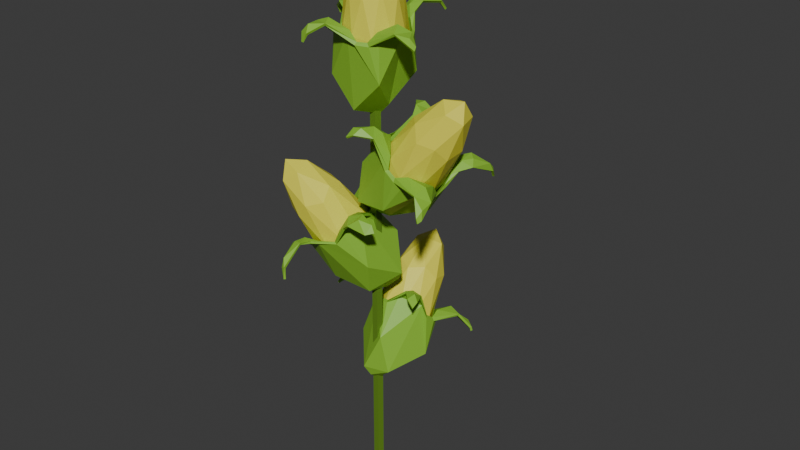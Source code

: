 # Source: corn.blend  (saved by Blender 4.0.36; exported with 4.5.12 LTS)
import bpy
from mathutils import Matrix  # noqa: F401  (used for matrix-valued properties, if any)

bpy.ops.wm.read_factory_settings(use_empty=True)
scene = bpy.context.scene
scene.name = 'Scene'

# ---- collections
col_collection = bpy.data.collections.new('Collection'); scene.collection.children.link(col_collection)

# ---- materials (node trees are filled in below, after node groups)
mat_corn_one = bpy.data.materials.new('Corn one')
mat_corn_one.use_transparent_shadow = False
mat_leaf = bpy.data.materials.new('Leaf')
mat_leaf.use_transparent_shadow = False
mat_leaf_001 = bpy.data.materials.new('Leaf.001')
mat_leaf_001.use_transparent_shadow = False

# ---- material node trees
mat_corn_one.use_nodes = True; mat_corn_one.node_tree.nodes.clear()
_N = mat_corn_one.node_tree.nodes; _L = mat_corn_one.node_tree.links
n0 = _N.new('ShaderNodeBsdfPrincipled'); n0.name = 'Principled BSDF'; n0.location = (10, 300)
n0.inputs[0].default_value = (0.8, 0.7408, 0.06404, 1.0)
n0.inputs[3].default_value = 1.45
n1 = _N.new('ShaderNodeOutputMaterial'); n1.name = 'Material Output'; n1.location = (300, 300)
_L.new(n0.outputs[0], n1.inputs[0])
n1.is_active_output = True
mat_leaf.use_nodes = True; mat_leaf.node_tree.nodes.clear()
_N = mat_leaf.node_tree.nodes; _L = mat_leaf.node_tree.links
n0 = _N.new('ShaderNodeBsdfPrincipled'); n0.name = 'Principled BSDF'; n0.location = (10, 300)
n0.inputs[0].default_value = (0.2499, 0.5225, 0.03623, 1.0)
n0.inputs[3].default_value = 1.45
n1 = _N.new('ShaderNodeOutputMaterial'); n1.name = 'Material Output'; n1.location = (300, 300)
_L.new(n0.outputs[0], n1.inputs[0])
n1.is_active_output = True
mat_leaf_001.use_nodes = True; mat_leaf_001.node_tree.nodes.clear()
_N = mat_leaf_001.node_tree.nodes; _L = mat_leaf_001.node_tree.links
n0 = _N.new('ShaderNodeBsdfPrincipled'); n0.name = 'Principled BSDF'; n0.location = (10, 300)
n0.inputs[0].default_value = (0.1155, 0.2357, 0.01875, 1.0)
n0.inputs[3].default_value = 1.45
n1 = _N.new('ShaderNodeOutputMaterial'); n1.name = 'Material Output'; n1.location = (300, 300)
_L.new(n0.outputs[0], n1.inputs[0])
n1.is_active_output = True

# ---- world
world_world = bpy.data.worlds.new('World'); scene.world = world_world
world_world.use_nodes = True; world_world.node_tree.nodes.clear()
_N = world_world.node_tree.nodes; _L = world_world.node_tree.links
n0 = _N.new('ShaderNodeOutputWorld'); n0.name = 'World Output'; n0.location = (300, 300)
n1 = _N.new('ShaderNodeBackground'); n1.name = 'Background'; n1.location = (10, 300)
n1.inputs[0].default_value = (0.05088, 0.05088, 0.05088, 1.0)
_L.new(n1.outputs[0], n0.inputs[0])
n0.is_active_output = True
world_world.color = (0.05088, 0.05088, 0.05088)
world_world.use_sun_shadow = False
world_world.sun_shadow_jitter_overblur = 0.0

# ---- meshes
me_circle_001 = bpy.data.meshes.new('Circle.001')
me_circle_001.from_pydata([(0.09554, -0.06941, 0.09811), (0.09554, 0.06941, 0.09811), (0.03649, -0.1123, 0.4484), (-0.09554, -0.06941, 0.4484), (-0.09554, 0.06941, 0.4484), (0.03649, 0.1123, 0.4484), (0.1181, 0.0, 0.4484), (0.0, 0.0, 0.6649), (0.02984, -0.1033, 0.08448), (-0.09087, -0.06602, 0.06737), (-0.08639, 0.06619, 0.08017), (0.05237, 0.1019, 0.06257), (0.1256, -0.0408, 0.2733), (0.1256, 0.0408, 0.2733), (-0.004871, -0.1285, 0.2904), (0.07761, -0.1068, 0.2733), (-0.1256, -0.0408, 0.2733), (-0.07761, -0.1068, 0.2733), (-0.07761, 0.1068, 0.2733), (-0.1211, 0.04097, 0.2861), (0.09527, 0.1019, 0.2685), (0.0, 0.132, 0.2733), (0.09087, -0.06602, 0.4791), (-0.03471, -0.1068, 0.4791), (-0.1123, 0.0, 0.4791), (-0.03471, 0.1068, 0.4791), (0.09087, 0.06602, 0.4791), (0.02145, -0.06602, 0.6064), (0.06941, 0.0, 0.6064), (-0.05616, -0.0408, 0.6064), (-0.05616, 0.0408, 0.6064), (0.02145, 0.06602, 0.6064)], [], [(1, 11, 20), (0, 12, 15), (1, 20, 13), (2, 22, 27), (3, 23, 29), (4, 24, 30), (5, 25, 31), (6, 26, 28), (28, 31, 7), (28, 26, 31), (26, 5, 31), (31, 30, 7), (31, 25, 30), (25, 4, 30), (30, 29, 7), (30, 24, 29), (24, 3, 29), (29, 27, 7), (29, 23, 27), (23, 2, 27), (27, 28, 7), (27, 22, 28), (22, 6, 28), (13, 26, 6), (13, 20, 26), (20, 5, 26), (21, 25, 5), (21, 18, 25), (18, 4, 25), (19, 24, 4), (19, 16, 24), (16, 3, 24), (17, 23, 3), (17, 14, 23), (14, 2, 23), (15, 22, 2), (15, 12, 22), (12, 6, 22), (20, 21, 5), (8, 15, 14), (18, 19, 4), (18, 10, 19), (16, 17, 3), (16, 9, 17), (14, 15, 2), (8, 0, 15), (12, 13, 6)])
_uv = me_circle_001.uv_layers.new(name='UVMap')
_uv.uv.foreach_set('vector', [0.4545, 0.1575, 0.5455, 0.1575, 0.5, 0.2362, 0.2727, 0.1575, 0.3182, 0.2362, 0.2273, 0.2362, 0.4545, 0.1575, 0.5, 0.2362, 0.4091, 0.2362, 0.1818, 0.3149, 0.2727, 0.3149, 0.2273, 0.3937, 0.0, 0.3149, 0.09091, 0.3149, 0.04546, 0.3937, 0.7273, 0.3149, 0.8182, 0.3149, 0.7727, 0.3937, 0.5455, 0.3149, 0.6364, 0.3149, 0.5909, 0.3937, 0.3636, 0.3149, 0.4545, 0.3149, 0.4091, 0.3937, 0.4091, 0.3937, 0.5, 0.3937, 0.4545, 0.4724, 0.4091, 0.3937, 0.4545, 0.3149, 0.5, 0.3937, 0.4545, 0.3149, 0.5455, 0.3149, 0.5, 0.3937, 0.5909, 0.3937, 0.6818, 0.3937, 0.6364, 0.4724, 0.5909, 0.3937, 0.6364, 0.3149, 0.6818, 0.3937, 0.6364, 0.3149, 0.7273, 0.3149, 0.6818, 0.3937, 0.7727, 0.3937, 0.8636, 0.3937, 0.8182, 0.4724, 0.7727, 0.3937, 0.8182, 0.3149, 0.8636, 0.3937, 0.8182, 0.3149, 0.9091, 0.3149, 0.8636, 0.3937, 0.04546, 0.3937, 0.1364, 0.3937, 0.09091, 0.4724, 0.04546, 0.3937, 0.09091, 0.3149, 0.1364, 0.3937, 0.09091, 0.3149, 0.1818, 0.3149, 0.1364, 0.3937, 0.2273, 0.3937, 0.3182, 0.3937, 0.2727, 0.4724, 0.2273, 0.3937, 0.2727, 0.3149, 0.3182, 0.3937, 0.2727, 0.3149, 0.3636, 0.3149, 0.3182, 0.3937, 0.4091, 0.2362, 0.4545, 0.3149, 0.3636, 0.3149, 0.4091, 0.2362, 0.5, 0.2362, 0.4545, 0.3149, 0.5, 0.2362, 0.5455, 0.3149, 0.4545, 0.3149, 0.5909, 0.2362, 0.6364, 0.3149, 0.5455, 0.3149, 0.5909, 0.2362, 0.6818, 0.2362, 0.6364, 0.3149, 0.6818, 0.2362, 0.7273, 0.3149, 0.6364, 0.3149, 0.7727, 0.2362, 0.8182, 0.3149, 0.7273, 0.3149, 0.7727, 0.2362, 0.8636, 0.2362, 0.8182, 0.3149, 0.8636, 0.2362, 0.9091, 0.3149, 0.8182, 0.3149, 0.04546, 0.2362, 0.09091, 0.3149, 0.0, 0.3149, 0.04546, 0.2362, 0.1364, 0.2362, 0.09091, 0.3149, 0.1364, 0.2362, 0.1818, 0.3149, 0.09091, 0.3149, 0.2273, 0.2362, 0.2727, 0.3149, 0.1818, 0.3149, 0.2273, 0.2362, 0.3182, 0.2362, 0.2727, 0.3149, 0.3182, 0.2362, 0.3636, 0.3149, 0.2727, 0.3149, 0.5, 0.2362, 0.5909, 0.2362, 0.5455, 0.3149, 0.1818, 0.1575, 0.2273, 0.2362, 0.1364, 0.2362, 0.6818, 0.2362, 0.7727, 0.2362, 0.7273, 0.3149, 0.6818, 0.2362, 0.7273, 0.1575, 0.7727, 0.2362, 0.8636, 0.2362, 0.9545, 0.2362, 0.9091, 0.3149, 0.8636, 0.2362, 0.9091, 0.1575, 0.9545, 0.2362, 0.1364, 0.2362, 0.2273, 0.2362, 0.1818, 0.3149, 0.1818, 0.1575, 0.2727, 0.1575, 0.2273, 0.2362, 0.3182, 0.2362, 0.4091, 0.2362, 0.3636, 0.3149])
me_circle_001.materials.append(mat_corn_one)
me_circle_001.materials.append(mat_leaf)
me_circle_001.update()
me_cylinder = bpy.data.meshes.new('Cylinder')
me_cylinder.from_pydata([(0.0, 0.05493, 0.2343), (0.0, 0.05493, -0.2343), (0.05224, 0.01697, 0.2343), (0.05224, 0.01697, -0.2343), (0.03229, -0.04444, 0.2343), (0.03229, -0.04444, -0.2343), (-0.03229, -0.04444, 0.2343), (-0.03229, -0.04444, -0.2343), (-0.05224, 0.01697, 0.2343), (-0.05224, 0.01697, -0.2343)], [], [(0, 2, 3, 1), (2, 4, 5, 3), (4, 6, 7, 5), (3, 5, 7, 9, 1), (6, 8, 9, 7), (8, 0, 1, 9), (0, 8, 6, 4, 2)])
_uv = me_cylinder.uv_layers.new(name='UVMap')
_uv.uv.foreach_set('vector', [1.0, 0.5, 0.8, 0.5, 0.8, 1.0, 1.0, 1.0, 0.8, 0.5, 0.6, 0.5, 0.6, 1.0, 0.8, 1.0, 0.6, 0.5, 0.4, 0.5, 0.4, 1.0, 0.6, 1.0, 0.4783, 0.3242, 0.3911, 0.05584, 0.1089, 0.05584, 0.02175, 0.3242, 0.25, 0.49, 0.4, 0.5, 0.2, 0.5, 0.2, 1.0, 0.4, 1.0, 0.2, 0.5, 2.98e-08, 0.5, 2.98e-08, 1.0, 0.2, 1.0, 0.75, 0.49, 0.5217, 0.3242, 0.6089, 0.05584, 0.8911, 0.05584, 0.9783, 0.3242])
me_cylinder.materials.append(mat_leaf_001)
me_cylinder.update()
me_circle_009 = bpy.data.meshes.new('Circle.009')
me_circle_009.from_pydata([(0.09554, -0.06941, 0.09811), (0.09554, 0.06941, 0.09811), (0.03649, -0.1123, 0.4484), (-0.09554, -0.06941, 0.4484), (-0.09554, 0.06941, 0.4484), (0.03649, 0.1123, 0.4484), (0.1181, 0.0, 0.4484), (0.0, 0.0, 0.6649), (0.02984, -0.1033, 0.08448), (-0.09087, -0.06602, 0.06737), (-0.08639, 0.06619, 0.08017), (0.05237, 0.1019, 0.06257), (0.1256, -0.0408, 0.2733), (0.1256, 0.0408, 0.2733), (-0.004871, -0.1285, 0.2904), (0.07761, -0.1068, 0.2733), (-0.1256, -0.0408, 0.2733), (-0.07761, -0.1068, 0.2733), (-0.07761, 0.1068, 0.2733), (-0.1211, 0.04097, 0.2861), (0.09527, 0.1019, 0.2685), (0.0, 0.132, 0.2733), (0.09087, -0.06602, 0.4791), (-0.03471, -0.1068, 0.4791), (-0.1123, 0.0, 0.4791), (-0.03471, 0.1068, 0.4791), (0.09087, 0.06602, 0.4791), (0.02145, -0.06602, 0.6064), (0.06941, 0.0, 0.6064), (-0.05616, -0.0408, 0.6064), (-0.05616, 0.0408, 0.6064), (0.02145, 0.06602, 0.6064)], [], [(1, 11, 20), (0, 12, 15), (1, 20, 13), (2, 22, 27), (3, 23, 29), (4, 24, 30), (5, 25, 31), (6, 26, 28), (28, 31, 7), (28, 26, 31), (26, 5, 31), (31, 30, 7), (31, 25, 30), (25, 4, 30), (30, 29, 7), (30, 24, 29), (24, 3, 29), (29, 27, 7), (29, 23, 27), (23, 2, 27), (27, 28, 7), (27, 22, 28), (22, 6, 28), (13, 26, 6), (13, 20, 26), (20, 5, 26), (21, 25, 5), (21, 18, 25), (18, 4, 25), (19, 24, 4), (19, 16, 24), (16, 3, 24), (17, 23, 3), (17, 14, 23), (14, 2, 23), (15, 22, 2), (15, 12, 22), (12, 6, 22), (20, 21, 5), (8, 15, 14), (18, 19, 4), (18, 10, 19), (16, 17, 3), (16, 9, 17), (14, 15, 2), (8, 0, 15), (12, 13, 6)])
_uv = me_circle_009.uv_layers.new(name='UVMap')
_uv.uv.foreach_set('vector', [0.4545, 0.1575, 0.5455, 0.1575, 0.5, 0.2362, 0.2727, 0.1575, 0.3182, 0.2362, 0.2273, 0.2362, 0.4545, 0.1575, 0.5, 0.2362, 0.4091, 0.2362, 0.1818, 0.3149, 0.2727, 0.3149, 0.2273, 0.3937, 0.0, 0.3149, 0.09091, 0.3149, 0.04546, 0.3937, 0.7273, 0.3149, 0.8182, 0.3149, 0.7727, 0.3937, 0.5455, 0.3149, 0.6364, 0.3149, 0.5909, 0.3937, 0.3636, 0.3149, 0.4545, 0.3149, 0.4091, 0.3937, 0.4091, 0.3937, 0.5, 0.3937, 0.4545, 0.4724, 0.4091, 0.3937, 0.4545, 0.3149, 0.5, 0.3937, 0.4545, 0.3149, 0.5455, 0.3149, 0.5, 0.3937, 0.5909, 0.3937, 0.6818, 0.3937, 0.6364, 0.4724, 0.5909, 0.3937, 0.6364, 0.3149, 0.6818, 0.3937, 0.6364, 0.3149, 0.7273, 0.3149, 0.6818, 0.3937, 0.7727, 0.3937, 0.8636, 0.3937, 0.8182, 0.4724, 0.7727, 0.3937, 0.8182, 0.3149, 0.8636, 0.3937, 0.8182, 0.3149, 0.9091, 0.3149, 0.8636, 0.3937, 0.04546, 0.3937, 0.1364, 0.3937, 0.09091, 0.4724, 0.04546, 0.3937, 0.09091, 0.3149, 0.1364, 0.3937, 0.09091, 0.3149, 0.1818, 0.3149, 0.1364, 0.3937, 0.2273, 0.3937, 0.3182, 0.3937, 0.2727, 0.4724, 0.2273, 0.3937, 0.2727, 0.3149, 0.3182, 0.3937, 0.2727, 0.3149, 0.3636, 0.3149, 0.3182, 0.3937, 0.4091, 0.2362, 0.4545, 0.3149, 0.3636, 0.3149, 0.4091, 0.2362, 0.5, 0.2362, 0.4545, 0.3149, 0.5, 0.2362, 0.5455, 0.3149, 0.4545, 0.3149, 0.5909, 0.2362, 0.6364, 0.3149, 0.5455, 0.3149, 0.5909, 0.2362, 0.6818, 0.2362, 0.6364, 0.3149, 0.6818, 0.2362, 0.7273, 0.3149, 0.6364, 0.3149, 0.7727, 0.2362, 0.8182, 0.3149, 0.7273, 0.3149, 0.7727, 0.2362, 0.8636, 0.2362, 0.8182, 0.3149, 0.8636, 0.2362, 0.9091, 0.3149, 0.8182, 0.3149, 0.04546, 0.2362, 0.09091, 0.3149, 0.0, 0.3149, 0.04546, 0.2362, 0.1364, 0.2362, 0.09091, 0.3149, 0.1364, 0.2362, 0.1818, 0.3149, 0.09091, 0.3149, 0.2273, 0.2362, 0.2727, 0.3149, 0.1818, 0.3149, 0.2273, 0.2362, 0.3182, 0.2362, 0.2727, 0.3149, 0.3182, 0.2362, 0.3636, 0.3149, 0.2727, 0.3149, 0.5, 0.2362, 0.5909, 0.2362, 0.5455, 0.3149, 0.1818, 0.1575, 0.2273, 0.2362, 0.1364, 0.2362, 0.6818, 0.2362, 0.7727, 0.2362, 0.7273, 0.3149, 0.6818, 0.2362, 0.7273, 0.1575, 0.7727, 0.2362, 0.8636, 0.2362, 0.9545, 0.2362, 0.9091, 0.3149, 0.8636, 0.2362, 0.9091, 0.1575, 0.9545, 0.2362, 0.1364, 0.2362, 0.2273, 0.2362, 0.1818, 0.3149, 0.1818, 0.1575, 0.2727, 0.1575, 0.2273, 0.2362, 0.3182, 0.2362, 0.4091, 0.2362, 0.3636, 0.3149])
me_circle_009.materials.append(mat_corn_one)
me_circle_009.materials.append(mat_leaf)
me_circle_009.update()
me_circle_010 = bpy.data.meshes.new('Circle.010')
me_circle_010.from_pydata([(0.09554, -0.06941, 0.09811), (0.09554, 0.06941, 0.09811), (0.03649, -0.1123, 0.4484), (-0.09554, -0.06941, 0.4484), (-0.09554, 0.06941, 0.4484), (0.03649, 0.1123, 0.4484), (0.1181, 0.0, 0.4484), (0.0, 0.0, 0.6649), (0.02984, -0.1033, 0.08448), (-0.09087, -0.06602, 0.06737), (-0.08639, 0.06619, 0.08017), (0.05237, 0.1019, 0.06257), (0.1256, -0.0408, 0.2733), (0.1256, 0.0408, 0.2733), (-0.004871, -0.1285, 0.2904), (0.07761, -0.1068, 0.2733), (-0.1256, -0.0408, 0.2733), (-0.07761, -0.1068, 0.2733), (-0.07761, 0.1068, 0.2733), (-0.1211, 0.04097, 0.2861), (0.09527, 0.1019, 0.2685), (0.0, 0.132, 0.2733), (0.09087, -0.06602, 0.4791), (-0.03471, -0.1068, 0.4791), (-0.1123, 0.0, 0.4791), (-0.03471, 0.1068, 0.4791), (0.09087, 0.06602, 0.4791), (0.02145, -0.06602, 0.6064), (0.06941, 0.0, 0.6064), (-0.05616, -0.0408, 0.6064), (-0.05616, 0.0408, 0.6064), (0.02145, 0.06602, 0.6064)], [], [(1, 11, 20), (0, 12, 15), (1, 20, 13), (2, 22, 27), (3, 23, 29), (4, 24, 30), (5, 25, 31), (6, 26, 28), (28, 31, 7), (28, 26, 31), (26, 5, 31), (31, 30, 7), (31, 25, 30), (25, 4, 30), (30, 29, 7), (30, 24, 29), (24, 3, 29), (29, 27, 7), (29, 23, 27), (23, 2, 27), (27, 28, 7), (27, 22, 28), (22, 6, 28), (13, 26, 6), (13, 20, 26), (20, 5, 26), (21, 25, 5), (21, 18, 25), (18, 4, 25), (19, 24, 4), (19, 16, 24), (16, 3, 24), (17, 23, 3), (17, 14, 23), (14, 2, 23), (15, 22, 2), (15, 12, 22), (12, 6, 22), (20, 21, 5), (8, 15, 14), (18, 19, 4), (18, 10, 19), (16, 17, 3), (16, 9, 17), (14, 15, 2), (8, 0, 15), (12, 13, 6)])
_uv = me_circle_010.uv_layers.new(name='UVMap')
_uv.uv.foreach_set('vector', [0.4545, 0.1575, 0.5455, 0.1575, 0.5, 0.2362, 0.2727, 0.1575, 0.3182, 0.2362, 0.2273, 0.2362, 0.4545, 0.1575, 0.5, 0.2362, 0.4091, 0.2362, 0.1818, 0.3149, 0.2727, 0.3149, 0.2273, 0.3937, 0.0, 0.3149, 0.09091, 0.3149, 0.04546, 0.3937, 0.7273, 0.3149, 0.8182, 0.3149, 0.7727, 0.3937, 0.5455, 0.3149, 0.6364, 0.3149, 0.5909, 0.3937, 0.3636, 0.3149, 0.4545, 0.3149, 0.4091, 0.3937, 0.4091, 0.3937, 0.5, 0.3937, 0.4545, 0.4724, 0.4091, 0.3937, 0.4545, 0.3149, 0.5, 0.3937, 0.4545, 0.3149, 0.5455, 0.3149, 0.5, 0.3937, 0.5909, 0.3937, 0.6818, 0.3937, 0.6364, 0.4724, 0.5909, 0.3937, 0.6364, 0.3149, 0.6818, 0.3937, 0.6364, 0.3149, 0.7273, 0.3149, 0.6818, 0.3937, 0.7727, 0.3937, 0.8636, 0.3937, 0.8182, 0.4724, 0.7727, 0.3937, 0.8182, 0.3149, 0.8636, 0.3937, 0.8182, 0.3149, 0.9091, 0.3149, 0.8636, 0.3937, 0.04546, 0.3937, 0.1364, 0.3937, 0.09091, 0.4724, 0.04546, 0.3937, 0.09091, 0.3149, 0.1364, 0.3937, 0.09091, 0.3149, 0.1818, 0.3149, 0.1364, 0.3937, 0.2273, 0.3937, 0.3182, 0.3937, 0.2727, 0.4724, 0.2273, 0.3937, 0.2727, 0.3149, 0.3182, 0.3937, 0.2727, 0.3149, 0.3636, 0.3149, 0.3182, 0.3937, 0.4091, 0.2362, 0.4545, 0.3149, 0.3636, 0.3149, 0.4091, 0.2362, 0.5, 0.2362, 0.4545, 0.3149, 0.5, 0.2362, 0.5455, 0.3149, 0.4545, 0.3149, 0.5909, 0.2362, 0.6364, 0.3149, 0.5455, 0.3149, 0.5909, 0.2362, 0.6818, 0.2362, 0.6364, 0.3149, 0.6818, 0.2362, 0.7273, 0.3149, 0.6364, 0.3149, 0.7727, 0.2362, 0.8182, 0.3149, 0.7273, 0.3149, 0.7727, 0.2362, 0.8636, 0.2362, 0.8182, 0.3149, 0.8636, 0.2362, 0.9091, 0.3149, 0.8182, 0.3149, 0.04546, 0.2362, 0.09091, 0.3149, 0.0, 0.3149, 0.04546, 0.2362, 0.1364, 0.2362, 0.09091, 0.3149, 0.1364, 0.2362, 0.1818, 0.3149, 0.09091, 0.3149, 0.2273, 0.2362, 0.2727, 0.3149, 0.1818, 0.3149, 0.2273, 0.2362, 0.3182, 0.2362, 0.2727, 0.3149, 0.3182, 0.2362, 0.3636, 0.3149, 0.2727, 0.3149, 0.5, 0.2362, 0.5909, 0.2362, 0.5455, 0.3149, 0.1818, 0.1575, 0.2273, 0.2362, 0.1364, 0.2362, 0.6818, 0.2362, 0.7727, 0.2362, 0.7273, 0.3149, 0.6818, 0.2362, 0.7273, 0.1575, 0.7727, 0.2362, 0.8636, 0.2362, 0.9545, 0.2362, 0.9091, 0.3149, 0.8636, 0.2362, 0.9091, 0.1575, 0.9545, 0.2362, 0.1364, 0.2362, 0.2273, 0.2362, 0.1818, 0.3149, 0.1818, 0.1575, 0.2727, 0.1575, 0.2273, 0.2362, 0.3182, 0.2362, 0.4091, 0.2362, 0.3636, 0.3149])
me_circle_010.materials.append(mat_corn_one)
me_circle_010.materials.append(mat_leaf)
me_circle_010.update()
me_circle_002 = bpy.data.meshes.new('Circle.002')
me_circle_002.from_pydata([(0.09554, -0.06941, 0.09811), (0.09554, 0.06941, 0.09811), (0.03649, -0.1123, 0.4484), (-0.09554, -0.06941, 0.4484), (-0.09554, 0.06941, 0.4484), (0.03649, 0.1123, 0.4484), (0.1181, 0.0, 0.4484), (0.0, 0.0, 0.6649), (0.02984, -0.1033, 0.08448), (-0.09087, -0.06602, 0.06737), (-0.08639, 0.06619, 0.08017), (0.05237, 0.1019, 0.06257), (0.1256, -0.0408, 0.2733), (0.1256, 0.0408, 0.2733), (-0.004871, -0.1285, 0.2904), (0.07761, -0.1068, 0.2733), (-0.1256, -0.0408, 0.2733), (-0.07761, -0.1068, 0.2733), (-0.07761, 0.1068, 0.2733), (-0.1211, 0.04097, 0.2861), (0.09527, 0.1019, 0.2685), (0.0, 0.132, 0.2733), (0.09087, -0.06602, 0.4791), (-0.03471, -0.1068, 0.4791), (-0.1123, 0.0, 0.4791), (-0.03471, 0.1068, 0.4791), (0.09087, 0.06602, 0.4791), (0.02145, -0.06602, 0.6064), (0.06941, 0.0, 0.6064), (-0.05616, -0.0408, 0.6064), (-0.05616, 0.0408, 0.6064), (0.02145, 0.06602, 0.6064)], [], [(1, 11, 20), (0, 12, 15), (1, 20, 13), (2, 22, 27), (3, 23, 29), (4, 24, 30), (5, 25, 31), (6, 26, 28), (28, 31, 7), (28, 26, 31), (26, 5, 31), (31, 30, 7), (31, 25, 30), (25, 4, 30), (30, 29, 7), (30, 24, 29), (24, 3, 29), (29, 27, 7), (29, 23, 27), (23, 2, 27), (27, 28, 7), (27, 22, 28), (22, 6, 28), (13, 26, 6), (13, 20, 26), (20, 5, 26), (21, 25, 5), (21, 18, 25), (18, 4, 25), (19, 24, 4), (19, 16, 24), (16, 3, 24), (17, 23, 3), (17, 14, 23), (14, 2, 23), (15, 22, 2), (15, 12, 22), (12, 6, 22), (20, 21, 5), (8, 15, 14), (18, 19, 4), (18, 10, 19), (16, 17, 3), (16, 9, 17), (14, 15, 2), (8, 0, 15), (12, 13, 6)])
_uv = me_circle_002.uv_layers.new(name='UVMap')
_uv.uv.foreach_set('vector', [0.4545, 0.1575, 0.5455, 0.1575, 0.5, 0.2362, 0.2727, 0.1575, 0.3182, 0.2362, 0.2273, 0.2362, 0.4545, 0.1575, 0.5, 0.2362, 0.4091, 0.2362, 0.1818, 0.3149, 0.2727, 0.3149, 0.2273, 0.3937, 0.0, 0.3149, 0.09091, 0.3149, 0.04546, 0.3937, 0.7273, 0.3149, 0.8182, 0.3149, 0.7727, 0.3937, 0.5455, 0.3149, 0.6364, 0.3149, 0.5909, 0.3937, 0.3636, 0.3149, 0.4545, 0.3149, 0.4091, 0.3937, 0.4091, 0.3937, 0.5, 0.3937, 0.4545, 0.4724, 0.4091, 0.3937, 0.4545, 0.3149, 0.5, 0.3937, 0.4545, 0.3149, 0.5455, 0.3149, 0.5, 0.3937, 0.5909, 0.3937, 0.6818, 0.3937, 0.6364, 0.4724, 0.5909, 0.3937, 0.6364, 0.3149, 0.6818, 0.3937, 0.6364, 0.3149, 0.7273, 0.3149, 0.6818, 0.3937, 0.7727, 0.3937, 0.8636, 0.3937, 0.8182, 0.4724, 0.7727, 0.3937, 0.8182, 0.3149, 0.8636, 0.3937, 0.8182, 0.3149, 0.9091, 0.3149, 0.8636, 0.3937, 0.04546, 0.3937, 0.1364, 0.3937, 0.09091, 0.4724, 0.04546, 0.3937, 0.09091, 0.3149, 0.1364, 0.3937, 0.09091, 0.3149, 0.1818, 0.3149, 0.1364, 0.3937, 0.2273, 0.3937, 0.3182, 0.3937, 0.2727, 0.4724, 0.2273, 0.3937, 0.2727, 0.3149, 0.3182, 0.3937, 0.2727, 0.3149, 0.3636, 0.3149, 0.3182, 0.3937, 0.4091, 0.2362, 0.4545, 0.3149, 0.3636, 0.3149, 0.4091, 0.2362, 0.5, 0.2362, 0.4545, 0.3149, 0.5, 0.2362, 0.5455, 0.3149, 0.4545, 0.3149, 0.5909, 0.2362, 0.6364, 0.3149, 0.5455, 0.3149, 0.5909, 0.2362, 0.6818, 0.2362, 0.6364, 0.3149, 0.6818, 0.2362, 0.7273, 0.3149, 0.6364, 0.3149, 0.7727, 0.2362, 0.8182, 0.3149, 0.7273, 0.3149, 0.7727, 0.2362, 0.8636, 0.2362, 0.8182, 0.3149, 0.8636, 0.2362, 0.9091, 0.3149, 0.8182, 0.3149, 0.04546, 0.2362, 0.09091, 0.3149, 0.0, 0.3149, 0.04546, 0.2362, 0.1364, 0.2362, 0.09091, 0.3149, 0.1364, 0.2362, 0.1818, 0.3149, 0.09091, 0.3149, 0.2273, 0.2362, 0.2727, 0.3149, 0.1818, 0.3149, 0.2273, 0.2362, 0.3182, 0.2362, 0.2727, 0.3149, 0.3182, 0.2362, 0.3636, 0.3149, 0.2727, 0.3149, 0.5, 0.2362, 0.5909, 0.2362, 0.5455, 0.3149, 0.1818, 0.1575, 0.2273, 0.2362, 0.1364, 0.2362, 0.6818, 0.2362, 0.7727, 0.2362, 0.7273, 0.3149, 0.6818, 0.2362, 0.7273, 0.1575, 0.7727, 0.2362, 0.8636, 0.2362, 0.9545, 0.2362, 0.9091, 0.3149, 0.8636, 0.2362, 0.9091, 0.1575, 0.9545, 0.2362, 0.1364, 0.2362, 0.2273, 0.2362, 0.1818, 0.3149, 0.1818, 0.1575, 0.2727, 0.1575, 0.2273, 0.2362, 0.3182, 0.2362, 0.4091, 0.2362, 0.3636, 0.3149])
me_circle_002.materials.append(mat_corn_one)
me_circle_002.materials.append(mat_leaf)
me_circle_002.update()
me_circle_003 = bpy.data.meshes.new('Circle.003')
me_circle_003.from_pydata([(-0.1452, -2.217e-10, 0.3212), (-0.09569, 0.1073, 0.1191), (0.001453, 0.1434, 0.3269), (-0.1124, -0.1124, 0.1159), (0.1137, -0.1082, 0.121), (0.1147, 0.1022, 0.1215), (-0.004921, 0.1083, 0.009121), (-0.08216, -0.01158, -0.02695), (-0.01764, -0.1018, -0.01062), (0.05518, 0.008814, -0.00162), (0.09136, 0.1061, 0.3269), (0.1452, -2.217e-10, 0.3212), (0.1027, -0.1027, 0.3212), (0.0, -0.1452, 0.3212), (-0.1027, -0.1027, 0.3212), (-0.1027, 0.1027, 0.3212), (0.01983, 0.2081, 0.3789), (0.06915, 0.3173, 0.3502), (0.09129, 0.3081, 0.3502), (0.09424, 0.1829, 0.3778), (-0.2495, 0.06813, 0.3414), (-0.304, 0.1115, 0.3053), (-0.2781, 0.1523, 0.2918), (-0.2093, 0.1387, 0.3495), (0.2335, -0.05716, 0.3373), (0.2954, -0.1089, 0.3055), (0.2857, -0.1322, 0.3062), (0.2044, -0.127, 0.3393), (-0.0562, -0.2182, 0.3516), (-0.0957, -0.2814, 0.3188), (-0.1378, -0.2624, 0.3162), (-0.1224, -0.1889, 0.3466), (-0.1326, -0.0777, 0.2822), (-0.1487, -0.03885, 0.2822), (-0.06658, 0.1324, 0.2928), (0.1176, 0.08425, 0.2928), (0.1487, 0.03885, 0.2822), (0.0777, -0.1326, 0.2822), (0.03885, -0.1487, 0.2822), (0.09238, 0.1327, 0.3476), (-0.1629, 0.13, 0.3383), (0.01073, 0.1665, 0.3476), (-0.2015, 0.03794, 0.3306), (0.08845, 0.3422, 0.3124), (-0.3034, 0.1287, 0.2745), (0.3007, -0.1247, 0.2932), (0.1776, -0.07471, 0.361), (0.2664, -0.1107, 0.3315), (0.05156, 0.1496, 0.3661), (0.07112, 0.2827, 0.3768), (-0.1755, 0.0735, 0.3564), (-0.2639, 0.1149, 0.3484), (-0.08106, -0.1723, 0.3609), (-0.1093, -0.2548, 0.3487), (-0.1119, -0.292, 0.2872), (0.05704, 0.1955, 0.3882), (-0.04281, -0.01516, -0.04861), (-0.00322, -0.01672, -0.04199), (0.007816, 0.01234, -0.05214)], [], [(5, 9, 4, 11), (15, 0, 1), (47, 26, 25), (15, 40, 50), (5, 2, 1, 6), (15, 1, 2, 34), (4, 8, 3, 13), (7, 3, 8), (12, 27, 46), (23, 22, 51), (4, 12, 11), (10, 5, 11, 36, 35), (21, 20, 51), (1, 0, 3, 7), (5, 10, 2), (30, 29, 53), (11, 12, 46), (42, 50, 20), (13, 14, 52), (44, 21, 22), (50, 40, 23), (39, 48, 10), (31, 52, 14, 32), (19, 18, 49), (0, 15, 50), (48, 19, 55), (53, 28, 52, 31), (43, 17, 18), (52, 28, 38, 13), (31, 30, 53), (51, 20, 50, 23), (45, 25, 26), (51, 22, 21), (47, 24, 46, 27), (2, 41, 34), (48, 39, 19), (6, 1, 7), (48, 2, 10), (0, 42, 33), (15, 34, 40), (41, 48, 16), (39, 10, 35), (42, 0, 50), (49, 18, 17), (29, 28, 53), (17, 16, 49), (3, 14, 13), (9, 5, 6), (12, 4, 13, 38, 37), (48, 41, 2), (14, 3, 0, 33, 32), (8, 4, 9), (24, 11, 46), (47, 25, 24), (27, 26, 47), (12, 37, 27), (11, 24, 36), (30, 54, 29), (49, 16, 55), (16, 48, 55), (19, 49, 55), (56, 8, 57), (9, 57, 8), (57, 58, 56), (8, 56, 7), (6, 7, 56, 58), (6, 58, 57, 9)])
me_circle_003.polygons.foreach_set('material_index', [1, 1, 1, 1, 1, 1, 1, 1, 1, 1, 1, 1, 1, 1, 1, 1, 1, 1, 1, 1, 1, 1, 1, 1, 1, 1, 1, 1, 1, 1, 1, 1, 1, 1, 1, 1, 1, 1, 1, 1, 1, 1, 1, 1, 1, 1, 1, 1, 1, 1, 1, 1, 1, 1, 1, 1, 1, 1, 1, 1, 1, 1, 1, 1, 1, 1, 1])
_uv = me_circle_003.uv_layers.new(name='UVMap')
_uv.uv.foreach_set('vector', [0.0, 0.0, 0.0, 0.0, 0.0, 0.0, 0.0, 0.0, 0.0, 0.0, 0.0, 0.0, 0.0, 0.0, 0.0, 0.0, 0.0, 0.0, 0.0, 0.0, 0.0, 0.0, 0.0, 0.0, 0.0, 0.0, 0.0, 0.0, 0.0, 0.0, 0.0, 0.0, 0.0, 0.0, 0.0, 0.0, 0.0, 0.0, 0.0, 0.0, 0.0, 0.0, 0.0, 0.0, 0.0, 0.0, 0.0, 0.0, 0.0, 0.0, 0.0, 0.0, 0.0, 0.0, 0.0, 0.0, 0.0, 0.0, 0.0, 0.0, 0.0, 0.0, 0.0, 0.0, 0.0, 0.0, 0.0, 0.0, 0.0, 0.0, 0.0, 0.0, 0.0, 0.0, 0.0, 0.0, 0.0, 0.0, 0.0, 0.0, 0.0, 0.0, 0.0, 0.0, 0.0, 0.0, 0.0, 0.0, 0.0, 0.0, 0.0, 0.0, 0.0, 0.0, 0.0, 0.0, 0.0, 0.0, 0.0, 0.0, 0.0, 0.0, 0.0, 0.0, 0.0, 0.0, 0.0, 0.0, 0.0, 0.0, 0.0, 0.0, 0.0, 0.0, 0.0, 0.0, 0.0, 0.0, 0.0, 0.0, 0.0, 0.0, 0.0, 0.0, 0.0, 0.0, 0.0, 0.0, 0.0, 0.0, 0.0, 0.0, 0.0, 0.0, 0.0, 0.0, 0.0, 0.0, 0.0, 0.0, 0.0, 0.0, 0.0, 0.0, 0.0, 0.0, 0.0, 0.0, 0.0, 0.0, 0.0, 0.0, 0.0, 0.0, 0.0, 0.0, 0.0, 0.0, 0.0, 0.0, 0.0, 0.0, 0.0, 0.0, 0.0, 0.0, 0.0, 0.0, 0.0, 0.0, 0.0, 0.0, 0.0, 0.0, 0.0, 0.0, 0.0, 0.0, 0.0, 0.0, 0.0, 0.0, 0.0, 0.0, 0.0, 0.0, 0.0, 0.0, 0.0, 0.0, 0.0, 0.0, 0.0, 0.0, 0.0, 0.0, 0.0, 0.0, 0.0, 0.0, 0.0, 0.0, 0.0, 0.0, 0.0, 0.0, 0.0, 0.0, 0.0, 0.0, 0.0, 0.0, 0.0, 0.0, 0.0, 0.0, 0.0, 0.0, 0.0, 0.0, 0.0, 0.0, 0.0, 0.0, 0.0, 0.0, 0.0, 0.0, 0.0, 0.0, 0.0, 0.0, 0.0, 0.0, 0.0, 0.0, 0.0, 0.0, 0.0, 0.0, 0.0, 0.0, 0.0, 0.0, 0.0, 0.0, 0.0, 0.0, 0.0, 0.0, 0.0, 0.0, 0.0, 0.0, 0.0, 0.0, 0.0, 0.0, 0.0, 0.0, 0.0, 0.0, 0.0, 0.0, 0.0, 0.0, 0.0, 0.0, 0.0, 0.0, 0.0, 0.0, 0.0, 0.0, 0.0, 0.0, 0.0, 0.0, 0.0, 0.0, 0.0, 0.0, 0.0, 0.0, 0.0, 0.0, 0.0, 0.0, 0.0, 0.0, 0.0, 0.0, 0.0, 0.0, 0.0, 0.0, 0.0, 0.0, 0.0, 0.0, 0.0, 0.0, 0.0, 0.0, 0.0, 0.0, 0.0, 0.0, 0.0, 0.0, 0.0, 0.0, 0.0, 0.0, 0.0, 0.0, 0.0, 0.0, 0.0, 0.0, 0.0, 0.0, 0.0, 0.0, 0.0, 0.0, 0.0, 0.0, 0.0, 0.0, 0.0, 0.0, 0.0, 0.0, 0.0, 0.0, 0.0, 0.0, 0.0, 0.0, 0.0, 0.0, 0.0, 0.0, 0.0, 0.0, 0.0, 0.0, 0.0, 0.0, 0.0, 0.0, 0.0, 0.0, 0.0, 0.0, 0.0, 0.0, 0.0, 0.0, 0.0, 0.0, 0.0, 0.0, 0.0, 0.0, 0.0, 0.0, 0.0, 0.0, 0.0, 0.0, 0.0, 0.0, 0.0, 0.0, 0.0, 0.0, 0.0, 0.0, 0.0, 0.0, 0.0, 0.0, 0.0, 0.0, 0.0, 0.0, 0.0, 0.0, 0.0, 0.0, 0.0, 0.0, 0.0, 0.0, 0.0, 0.0, 0.0, 0.0, 0.0, 0.0, 0.0, 0.0, 0.0, 0.0, 0.0, 0.0, 0.0, 0.0, 0.0, 0.0, 0.0, 0.0, 0.0, 0.0, 0.0, 0.0, 0.0, 0.0, 0.0, 0.0, 0.0, 0.0, 0.0, 0.0, 0.0, 0.0, 0.0, 0.0, 0.0, 0.0, 0.0, 0.0, 0.0, 0.0, 0.0, 0.0])
me_circle_003.materials.append(mat_corn_one)
me_circle_003.materials.append(mat_leaf)
me_circle_003.update()
me_circle_004 = bpy.data.meshes.new('Circle.004')
me_circle_004.from_pydata([(-0.1452, -2.217e-10, 0.3212), (-0.09569, 0.1073, 0.1191), (0.001453, 0.1434, 0.3269), (-0.1124, -0.1124, 0.1159), (0.1137, -0.1082, 0.121), (0.1147, 0.1022, 0.1215), (-0.004921, 0.1083, 0.009121), (-0.08216, -0.01158, -0.02695), (-0.01764, -0.1018, -0.01062), (0.05518, 0.008814, -0.00162), (0.09136, 0.1061, 0.3269), (0.1452, -2.217e-10, 0.3212), (0.1027, -0.1027, 0.3212), (0.0, -0.1452, 0.3212), (-0.1027, -0.1027, 0.3212), (-0.1027, 0.1027, 0.3212), (0.01983, 0.2081, 0.3789), (0.06915, 0.3173, 0.3502), (0.09129, 0.3081, 0.3502), (0.09424, 0.1829, 0.3778), (-0.2495, 0.06813, 0.3414), (-0.304, 0.1115, 0.3053), (-0.2781, 0.1523, 0.2918), (-0.2093, 0.1387, 0.3495), (0.2335, -0.05716, 0.3373), (0.2954, -0.1089, 0.3055), (0.2857, -0.1322, 0.3062), (0.2044, -0.127, 0.3393), (-0.0562, -0.2182, 0.3516), (-0.0957, -0.2814, 0.3188), (-0.1378, -0.2624, 0.3162), (-0.1224, -0.1889, 0.3466), (-0.1326, -0.0777, 0.2822), (-0.1487, -0.03885, 0.2822), (-0.06658, 0.1324, 0.2928), (0.1176, 0.08425, 0.2928), (0.1487, 0.03885, 0.2822), (0.0777, -0.1326, 0.2822), (0.03885, -0.1487, 0.2822), (0.09238, 0.1327, 0.3476), (-0.1629, 0.13, 0.3383), (0.01073, 0.1665, 0.3476), (-0.2015, 0.03794, 0.3306), (0.08845, 0.3422, 0.3124), (-0.3034, 0.1287, 0.2745), (0.3007, -0.1247, 0.2932), (0.1776, -0.07471, 0.361), (0.2664, -0.1107, 0.3315), (0.05156, 0.1496, 0.3661), (0.07112, 0.2827, 0.3768), (-0.1755, 0.0735, 0.3564), (-0.2639, 0.1149, 0.3484), (-0.08106, -0.1723, 0.3609), (-0.1093, -0.2548, 0.3487), (-0.1119, -0.292, 0.2872), (0.05704, 0.1955, 0.3882), (-0.04281, -0.01516, -0.04861), (-0.00322, -0.01672, -0.04199), (0.007816, 0.01234, -0.05214)], [], [(5, 9, 4, 11), (15, 0, 1), (47, 26, 25), (15, 40, 50), (5, 2, 1, 6), (15, 1, 2, 34), (4, 8, 3, 13), (7, 3, 8), (12, 27, 46), (23, 22, 51), (4, 12, 11), (10, 5, 11, 36, 35), (21, 20, 51), (1, 0, 3, 7), (5, 10, 2), (30, 29, 53), (11, 12, 46), (42, 50, 20), (13, 14, 52), (44, 21, 22), (50, 40, 23), (39, 48, 10), (31, 52, 14, 32), (19, 18, 49), (0, 15, 50), (48, 19, 55), (53, 28, 52, 31), (43, 17, 18), (52, 28, 38, 13), (31, 30, 53), (51, 20, 50, 23), (45, 25, 26), (51, 22, 21), (47, 24, 46, 27), (2, 41, 34), (48, 39, 19), (6, 1, 7), (48, 2, 10), (0, 42, 33), (15, 34, 40), (41, 48, 16), (39, 10, 35), (42, 0, 50), (49, 18, 17), (29, 28, 53), (17, 16, 49), (3, 14, 13), (9, 5, 6), (12, 4, 13, 38, 37), (48, 41, 2), (14, 3, 0, 33, 32), (8, 4, 9), (24, 11, 46), (47, 25, 24), (27, 26, 47), (12, 37, 27), (11, 24, 36), (30, 54, 29), (49, 16, 55), (16, 48, 55), (19, 49, 55), (56, 8, 57), (9, 57, 8), (57, 58, 56), (8, 56, 7), (6, 7, 56, 58), (6, 58, 57, 9)])
me_circle_004.polygons.foreach_set('material_index', [1, 1, 1, 1, 1, 1, 1, 1, 1, 1, 1, 1, 1, 1, 1, 1, 1, 1, 1, 1, 1, 1, 1, 1, 1, 1, 1, 1, 1, 1, 1, 1, 1, 1, 1, 1, 1, 1, 1, 1, 1, 1, 1, 1, 1, 1, 1, 1, 1, 1, 1, 1, 1, 1, 1, 1, 1, 1, 1, 1, 1, 1, 1, 1, 1, 1, 1])
_uv = me_circle_004.uv_layers.new(name='UVMap')
_uv.uv.foreach_set('vector', [0.0, 0.0, 0.0, 0.0, 0.0, 0.0, 0.0, 0.0, 0.0, 0.0, 0.0, 0.0, 0.0, 0.0, 0.0, 0.0, 0.0, 0.0, 0.0, 0.0, 0.0, 0.0, 0.0, 0.0, 0.0, 0.0, 0.0, 0.0, 0.0, 0.0, 0.0, 0.0, 0.0, 0.0, 0.0, 0.0, 0.0, 0.0, 0.0, 0.0, 0.0, 0.0, 0.0, 0.0, 0.0, 0.0, 0.0, 0.0, 0.0, 0.0, 0.0, 0.0, 0.0, 0.0, 0.0, 0.0, 0.0, 0.0, 0.0, 0.0, 0.0, 0.0, 0.0, 0.0, 0.0, 0.0, 0.0, 0.0, 0.0, 0.0, 0.0, 0.0, 0.0, 0.0, 0.0, 0.0, 0.0, 0.0, 0.0, 0.0, 0.0, 0.0, 0.0, 0.0, 0.0, 0.0, 0.0, 0.0, 0.0, 0.0, 0.0, 0.0, 0.0, 0.0, 0.0, 0.0, 0.0, 0.0, 0.0, 0.0, 0.0, 0.0, 0.0, 0.0, 0.0, 0.0, 0.0, 0.0, 0.0, 0.0, 0.0, 0.0, 0.0, 0.0, 0.0, 0.0, 0.0, 0.0, 0.0, 0.0, 0.0, 0.0, 0.0, 0.0, 0.0, 0.0, 0.0, 0.0, 0.0, 0.0, 0.0, 0.0, 0.0, 0.0, 0.0, 0.0, 0.0, 0.0, 0.0, 0.0, 0.0, 0.0, 0.0, 0.0, 0.0, 0.0, 0.0, 0.0, 0.0, 0.0, 0.0, 0.0, 0.0, 0.0, 0.0, 0.0, 0.0, 0.0, 0.0, 0.0, 0.0, 0.0, 0.0, 0.0, 0.0, 0.0, 0.0, 0.0, 0.0, 0.0, 0.0, 0.0, 0.0, 0.0, 0.0, 0.0, 0.0, 0.0, 0.0, 0.0, 0.0, 0.0, 0.0, 0.0, 0.0, 0.0, 0.0, 0.0, 0.0, 0.0, 0.0, 0.0, 0.0, 0.0, 0.0, 0.0, 0.0, 0.0, 0.0, 0.0, 0.0, 0.0, 0.0, 0.0, 0.0, 0.0, 0.0, 0.0, 0.0, 0.0, 0.0, 0.0, 0.0, 0.0, 0.0, 0.0, 0.0, 0.0, 0.0, 0.0, 0.0, 0.0, 0.0, 0.0, 0.0, 0.0, 0.0, 0.0, 0.0, 0.0, 0.0, 0.0, 0.0, 0.0, 0.0, 0.0, 0.0, 0.0, 0.0, 0.0, 0.0, 0.0, 0.0, 0.0, 0.0, 0.0, 0.0, 0.0, 0.0, 0.0, 0.0, 0.0, 0.0, 0.0, 0.0, 0.0, 0.0, 0.0, 0.0, 0.0, 0.0, 0.0, 0.0, 0.0, 0.0, 0.0, 0.0, 0.0, 0.0, 0.0, 0.0, 0.0, 0.0, 0.0, 0.0, 0.0, 0.0, 0.0, 0.0, 0.0, 0.0, 0.0, 0.0, 0.0, 0.0, 0.0, 0.0, 0.0, 0.0, 0.0, 0.0, 0.0, 0.0, 0.0, 0.0, 0.0, 0.0, 0.0, 0.0, 0.0, 0.0, 0.0, 0.0, 0.0, 0.0, 0.0, 0.0, 0.0, 0.0, 0.0, 0.0, 0.0, 0.0, 0.0, 0.0, 0.0, 0.0, 0.0, 0.0, 0.0, 0.0, 0.0, 0.0, 0.0, 0.0, 0.0, 0.0, 0.0, 0.0, 0.0, 0.0, 0.0, 0.0, 0.0, 0.0, 0.0, 0.0, 0.0, 0.0, 0.0, 0.0, 0.0, 0.0, 0.0, 0.0, 0.0, 0.0, 0.0, 0.0, 0.0, 0.0, 0.0, 0.0, 0.0, 0.0, 0.0, 0.0, 0.0, 0.0, 0.0, 0.0, 0.0, 0.0, 0.0, 0.0, 0.0, 0.0, 0.0, 0.0, 0.0, 0.0, 0.0, 0.0, 0.0, 0.0, 0.0, 0.0, 0.0, 0.0, 0.0, 0.0, 0.0, 0.0, 0.0, 0.0, 0.0, 0.0, 0.0, 0.0, 0.0, 0.0, 0.0, 0.0, 0.0, 0.0, 0.0, 0.0, 0.0, 0.0, 0.0, 0.0, 0.0, 0.0, 0.0, 0.0, 0.0, 0.0, 0.0, 0.0, 0.0, 0.0, 0.0, 0.0, 0.0, 0.0, 0.0, 0.0, 0.0, 0.0, 0.0, 0.0, 0.0, 0.0, 0.0, 0.0, 0.0, 0.0, 0.0, 0.0, 0.0, 0.0, 0.0, 0.0, 0.0, 0.0, 0.0, 0.0, 0.0])
me_circle_004.materials.append(mat_corn_one)
me_circle_004.materials.append(mat_leaf)
me_circle_004.update()
me_circle_005 = bpy.data.meshes.new('Circle.005')
me_circle_005.from_pydata([(-0.1452, -2.217e-10, 0.3212), (-0.09569, 0.1073, 0.1191), (0.001453, 0.1434, 0.3269), (-0.1124, -0.1124, 0.1159), (0.1137, -0.1082, 0.121), (0.1147, 0.1022, 0.1215), (-0.004921, 0.1083, 0.009121), (-0.08216, -0.01158, -0.02695), (-0.01764, -0.1018, -0.01062), (0.05518, 0.008814, -0.00162), (0.09136, 0.1061, 0.3269), (0.1452, -2.217e-10, 0.3212), (0.1027, -0.1027, 0.3212), (0.0, -0.1452, 0.3212), (-0.1027, -0.1027, 0.3212), (-0.1027, 0.1027, 0.3212), (0.01983, 0.2081, 0.3789), (0.06915, 0.3173, 0.3502), (0.09129, 0.3081, 0.3502), (0.09424, 0.1829, 0.3778), (-0.2495, 0.06813, 0.3414), (-0.304, 0.1115, 0.3053), (-0.2781, 0.1523, 0.2918), (-0.2093, 0.1387, 0.3495), (0.2335, -0.05716, 0.3373), (0.2954, -0.1089, 0.3055), (0.2857, -0.1322, 0.3062), (0.2044, -0.127, 0.3393), (-0.0562, -0.2182, 0.3516), (-0.0957, -0.2814, 0.3188), (-0.1378, -0.2624, 0.3162), (-0.1224, -0.1889, 0.3466), (-0.1326, -0.0777, 0.2822), (-0.1487, -0.03885, 0.2822), (-0.06658, 0.1324, 0.2928), (0.1176, 0.08425, 0.2928), (0.1487, 0.03885, 0.2822), (0.0777, -0.1326, 0.2822), (0.03885, -0.1487, 0.2822), (0.09238, 0.1327, 0.3476), (-0.1629, 0.13, 0.3383), (0.01073, 0.1665, 0.3476), (-0.2015, 0.03794, 0.3306), (0.08845, 0.3422, 0.3124), (-0.3034, 0.1287, 0.2745), (0.3007, -0.1247, 0.2932), (0.1776, -0.07471, 0.361), (0.2664, -0.1107, 0.3315), (0.05156, 0.1496, 0.3661), (0.07112, 0.2827, 0.3768), (-0.1755, 0.0735, 0.3564), (-0.2639, 0.1149, 0.3484), (-0.08106, -0.1723, 0.3609), (-0.1093, -0.2548, 0.3487), (-0.1119, -0.292, 0.2872), (0.05704, 0.1955, 0.3882), (-0.04281, -0.01516, -0.04861), (-0.00322, -0.01672, -0.04199), (0.007816, 0.01234, -0.05214)], [], [(5, 9, 4, 11), (15, 0, 1), (47, 26, 25), (15, 40, 50), (5, 2, 1, 6), (15, 1, 2, 34), (4, 8, 3, 13), (7, 3, 8), (12, 27, 46), (23, 22, 51), (4, 12, 11), (10, 5, 11, 36, 35), (21, 20, 51), (1, 0, 3, 7), (5, 10, 2), (30, 29, 53), (11, 12, 46), (42, 50, 20), (13, 14, 52), (44, 21, 22), (50, 40, 23), (39, 48, 10), (31, 52, 14, 32), (19, 18, 49), (0, 15, 50), (48, 19, 55), (53, 28, 52, 31), (43, 17, 18), (52, 28, 38, 13), (31, 30, 53), (51, 20, 50, 23), (45, 25, 26), (51, 22, 21), (47, 24, 46, 27), (2, 41, 34), (48, 39, 19), (6, 1, 7), (48, 2, 10), (0, 42, 33), (15, 34, 40), (41, 48, 16), (39, 10, 35), (42, 0, 50), (49, 18, 17), (29, 28, 53), (17, 16, 49), (3, 14, 13), (9, 5, 6), (12, 4, 13, 38, 37), (48, 41, 2), (14, 3, 0, 33, 32), (8, 4, 9), (24, 11, 46), (47, 25, 24), (27, 26, 47), (12, 37, 27), (11, 24, 36), (30, 54, 29), (49, 16, 55), (16, 48, 55), (19, 49, 55), (56, 8, 57), (9, 57, 8), (57, 58, 56), (8, 56, 7), (6, 7, 56, 58), (6, 58, 57, 9)])
me_circle_005.polygons.foreach_set('material_index', [1, 1, 1, 1, 1, 1, 1, 1, 1, 1, 1, 1, 1, 1, 1, 1, 1, 1, 1, 1, 1, 1, 1, 1, 1, 1, 1, 1, 1, 1, 1, 1, 1, 1, 1, 1, 1, 1, 1, 1, 1, 1, 1, 1, 1, 1, 1, 1, 1, 1, 1, 1, 1, 1, 1, 1, 1, 1, 1, 1, 1, 1, 1, 1, 1, 1, 1])
_uv = me_circle_005.uv_layers.new(name='UVMap')
_uv.uv.foreach_set('vector', [0.0, 0.0, 0.0, 0.0, 0.0, 0.0, 0.0, 0.0, 0.0, 0.0, 0.0, 0.0, 0.0, 0.0, 0.0, 0.0, 0.0, 0.0, 0.0, 0.0, 0.0, 0.0, 0.0, 0.0, 0.0, 0.0, 0.0, 0.0, 0.0, 0.0, 0.0, 0.0, 0.0, 0.0, 0.0, 0.0, 0.0, 0.0, 0.0, 0.0, 0.0, 0.0, 0.0, 0.0, 0.0, 0.0, 0.0, 0.0, 0.0, 0.0, 0.0, 0.0, 0.0, 0.0, 0.0, 0.0, 0.0, 0.0, 0.0, 0.0, 0.0, 0.0, 0.0, 0.0, 0.0, 0.0, 0.0, 0.0, 0.0, 0.0, 0.0, 0.0, 0.0, 0.0, 0.0, 0.0, 0.0, 0.0, 0.0, 0.0, 0.0, 0.0, 0.0, 0.0, 0.0, 0.0, 0.0, 0.0, 0.0, 0.0, 0.0, 0.0, 0.0, 0.0, 0.0, 0.0, 0.0, 0.0, 0.0, 0.0, 0.0, 0.0, 0.0, 0.0, 0.0, 0.0, 0.0, 0.0, 0.0, 0.0, 0.0, 0.0, 0.0, 0.0, 0.0, 0.0, 0.0, 0.0, 0.0, 0.0, 0.0, 0.0, 0.0, 0.0, 0.0, 0.0, 0.0, 0.0, 0.0, 0.0, 0.0, 0.0, 0.0, 0.0, 0.0, 0.0, 0.0, 0.0, 0.0, 0.0, 0.0, 0.0, 0.0, 0.0, 0.0, 0.0, 0.0, 0.0, 0.0, 0.0, 0.0, 0.0, 0.0, 0.0, 0.0, 0.0, 0.0, 0.0, 0.0, 0.0, 0.0, 0.0, 0.0, 0.0, 0.0, 0.0, 0.0, 0.0, 0.0, 0.0, 0.0, 0.0, 0.0, 0.0, 0.0, 0.0, 0.0, 0.0, 0.0, 0.0, 0.0, 0.0, 0.0, 0.0, 0.0, 0.0, 0.0, 0.0, 0.0, 0.0, 0.0, 0.0, 0.0, 0.0, 0.0, 0.0, 0.0, 0.0, 0.0, 0.0, 0.0, 0.0, 0.0, 0.0, 0.0, 0.0, 0.0, 0.0, 0.0, 0.0, 0.0, 0.0, 0.0, 0.0, 0.0, 0.0, 0.0, 0.0, 0.0, 0.0, 0.0, 0.0, 0.0, 0.0, 0.0, 0.0, 0.0, 0.0, 0.0, 0.0, 0.0, 0.0, 0.0, 0.0, 0.0, 0.0, 0.0, 0.0, 0.0, 0.0, 0.0, 0.0, 0.0, 0.0, 0.0, 0.0, 0.0, 0.0, 0.0, 0.0, 0.0, 0.0, 0.0, 0.0, 0.0, 0.0, 0.0, 0.0, 0.0, 0.0, 0.0, 0.0, 0.0, 0.0, 0.0, 0.0, 0.0, 0.0, 0.0, 0.0, 0.0, 0.0, 0.0, 0.0, 0.0, 0.0, 0.0, 0.0, 0.0, 0.0, 0.0, 0.0, 0.0, 0.0, 0.0, 0.0, 0.0, 0.0, 0.0, 0.0, 0.0, 0.0, 0.0, 0.0, 0.0, 0.0, 0.0, 0.0, 0.0, 0.0, 0.0, 0.0, 0.0, 0.0, 0.0, 0.0, 0.0, 0.0, 0.0, 0.0, 0.0, 0.0, 0.0, 0.0, 0.0, 0.0, 0.0, 0.0, 0.0, 0.0, 0.0, 0.0, 0.0, 0.0, 0.0, 0.0, 0.0, 0.0, 0.0, 0.0, 0.0, 0.0, 0.0, 0.0, 0.0, 0.0, 0.0, 0.0, 0.0, 0.0, 0.0, 0.0, 0.0, 0.0, 0.0, 0.0, 0.0, 0.0, 0.0, 0.0, 0.0, 0.0, 0.0, 0.0, 0.0, 0.0, 0.0, 0.0, 0.0, 0.0, 0.0, 0.0, 0.0, 0.0, 0.0, 0.0, 0.0, 0.0, 0.0, 0.0, 0.0, 0.0, 0.0, 0.0, 0.0, 0.0, 0.0, 0.0, 0.0, 0.0, 0.0, 0.0, 0.0, 0.0, 0.0, 0.0, 0.0, 0.0, 0.0, 0.0, 0.0, 0.0, 0.0, 0.0, 0.0, 0.0, 0.0, 0.0, 0.0, 0.0, 0.0, 0.0, 0.0, 0.0, 0.0, 0.0, 0.0, 0.0, 0.0, 0.0, 0.0, 0.0, 0.0, 0.0, 0.0, 0.0, 0.0, 0.0, 0.0, 0.0, 0.0, 0.0, 0.0, 0.0, 0.0, 0.0, 0.0, 0.0, 0.0, 0.0, 0.0, 0.0, 0.0, 0.0, 0.0, 0.0, 0.0, 0.0])
me_circle_005.materials.append(mat_corn_one)
me_circle_005.materials.append(mat_leaf)
me_circle_005.update()
me_circle_006 = bpy.data.meshes.new('Circle.006')
me_circle_006.from_pydata([(-0.1452, -2.217e-10, 0.3212), (-0.09569, 0.1073, 0.1191), (0.001453, 0.1434, 0.3269), (-0.1124, -0.1124, 0.1159), (0.1137, -0.1082, 0.121), (0.1147, 0.1022, 0.1215), (-0.004921, 0.1083, 0.009121), (-0.08216, -0.01158, -0.02695), (-0.01764, -0.1018, -0.01062), (0.05518, 0.008814, -0.00162), (0.09136, 0.1061, 0.3269), (0.1452, -2.217e-10, 0.3212), (0.1027, -0.1027, 0.3212), (0.0, -0.1452, 0.3212), (-0.1027, -0.1027, 0.3212), (-0.1027, 0.1027, 0.3212), (0.01983, 0.2081, 0.3789), (0.06915, 0.3173, 0.3502), (0.09129, 0.3081, 0.3502), (0.09424, 0.1829, 0.3778), (-0.2495, 0.06813, 0.3414), (-0.304, 0.1115, 0.3053), (-0.2781, 0.1523, 0.2918), (-0.2093, 0.1387, 0.3495), (0.2335, -0.05716, 0.3373), (0.2954, -0.1089, 0.3055), (0.2857, -0.1322, 0.3062), (0.2044, -0.127, 0.3393), (-0.0562, -0.2182, 0.3516), (-0.0957, -0.2814, 0.3188), (-0.1378, -0.2624, 0.3162), (-0.1224, -0.1889, 0.3466), (-0.1326, -0.0777, 0.2822), (-0.1487, -0.03885, 0.2822), (-0.06658, 0.1324, 0.2928), (0.1176, 0.08425, 0.2928), (0.1487, 0.03885, 0.2822), (0.0777, -0.1326, 0.2822), (0.03885, -0.1487, 0.2822), (0.09238, 0.1327, 0.3476), (-0.1629, 0.13, 0.3383), (0.01073, 0.1665, 0.3476), (-0.2015, 0.03794, 0.3306), (0.08845, 0.3422, 0.3124), (-0.3034, 0.1287, 0.2745), (0.3007, -0.1247, 0.2932), (0.1776, -0.07471, 0.361), (0.2664, -0.1107, 0.3315), (0.05156, 0.1496, 0.3661), (0.07112, 0.2827, 0.3768), (-0.1755, 0.0735, 0.3564), (-0.2639, 0.1149, 0.3484), (-0.08106, -0.1723, 0.3609), (-0.1093, -0.2548, 0.3487), (-0.1119, -0.292, 0.2872), (0.05704, 0.1955, 0.3882), (-0.04281, -0.01516, -0.04861), (-0.00322, -0.01672, -0.04199), (0.007816, 0.01234, -0.05214)], [], [(5, 9, 4, 11), (15, 0, 1), (47, 26, 25), (15, 40, 50), (5, 2, 1, 6), (15, 1, 2, 34), (4, 8, 3, 13), (7, 3, 8), (12, 27, 46), (23, 22, 51), (4, 12, 11), (10, 5, 11, 36, 35), (21, 20, 51), (1, 0, 3, 7), (5, 10, 2), (30, 29, 53), (11, 12, 46), (42, 50, 20), (13, 14, 52), (44, 21, 22), (50, 40, 23), (39, 48, 10), (31, 52, 14, 32), (19, 18, 49), (0, 15, 50), (48, 19, 55), (53, 28, 52, 31), (43, 17, 18), (52, 28, 38, 13), (31, 30, 53), (51, 20, 50, 23), (45, 25, 26), (51, 22, 21), (47, 24, 46, 27), (2, 41, 34), (48, 39, 19), (6, 1, 7), (48, 2, 10), (0, 42, 33), (15, 34, 40), (41, 48, 16), (39, 10, 35), (42, 0, 50), (49, 18, 17), (29, 28, 53), (17, 16, 49), (3, 14, 13), (9, 5, 6), (12, 4, 13, 38, 37), (48, 41, 2), (14, 3, 0, 33, 32), (8, 4, 9), (24, 11, 46), (47, 25, 24), (27, 26, 47), (12, 37, 27), (11, 24, 36), (30, 54, 29), (49, 16, 55), (16, 48, 55), (19, 49, 55), (56, 8, 57), (9, 57, 8), (57, 58, 56), (8, 56, 7), (6, 7, 56, 58), (6, 58, 57, 9)])
me_circle_006.polygons.foreach_set('material_index', [1, 1, 1, 1, 1, 1, 1, 1, 1, 1, 1, 1, 1, 1, 1, 1, 1, 1, 1, 1, 1, 1, 1, 1, 1, 1, 1, 1, 1, 1, 1, 1, 1, 1, 1, 1, 1, 1, 1, 1, 1, 1, 1, 1, 1, 1, 1, 1, 1, 1, 1, 1, 1, 1, 1, 1, 1, 1, 1, 1, 1, 1, 1, 1, 1, 1, 1])
_uv = me_circle_006.uv_layers.new(name='UVMap')
_uv.uv.foreach_set('vector', [0.0, 0.0, 0.0, 0.0, 0.0, 0.0, 0.0, 0.0, 0.0, 0.0, 0.0, 0.0, 0.0, 0.0, 0.0, 0.0, 0.0, 0.0, 0.0, 0.0, 0.0, 0.0, 0.0, 0.0, 0.0, 0.0, 0.0, 0.0, 0.0, 0.0, 0.0, 0.0, 0.0, 0.0, 0.0, 0.0, 0.0, 0.0, 0.0, 0.0, 0.0, 0.0, 0.0, 0.0, 0.0, 0.0, 0.0, 0.0, 0.0, 0.0, 0.0, 0.0, 0.0, 0.0, 0.0, 0.0, 0.0, 0.0, 0.0, 0.0, 0.0, 0.0, 0.0, 0.0, 0.0, 0.0, 0.0, 0.0, 0.0, 0.0, 0.0, 0.0, 0.0, 0.0, 0.0, 0.0, 0.0, 0.0, 0.0, 0.0, 0.0, 0.0, 0.0, 0.0, 0.0, 0.0, 0.0, 0.0, 0.0, 0.0, 0.0, 0.0, 0.0, 0.0, 0.0, 0.0, 0.0, 0.0, 0.0, 0.0, 0.0, 0.0, 0.0, 0.0, 0.0, 0.0, 0.0, 0.0, 0.0, 0.0, 0.0, 0.0, 0.0, 0.0, 0.0, 0.0, 0.0, 0.0, 0.0, 0.0, 0.0, 0.0, 0.0, 0.0, 0.0, 0.0, 0.0, 0.0, 0.0, 0.0, 0.0, 0.0, 0.0, 0.0, 0.0, 0.0, 0.0, 0.0, 0.0, 0.0, 0.0, 0.0, 0.0, 0.0, 0.0, 0.0, 0.0, 0.0, 0.0, 0.0, 0.0, 0.0, 0.0, 0.0, 0.0, 0.0, 0.0, 0.0, 0.0, 0.0, 0.0, 0.0, 0.0, 0.0, 0.0, 0.0, 0.0, 0.0, 0.0, 0.0, 0.0, 0.0, 0.0, 0.0, 0.0, 0.0, 0.0, 0.0, 0.0, 0.0, 0.0, 0.0, 0.0, 0.0, 0.0, 0.0, 0.0, 0.0, 0.0, 0.0, 0.0, 0.0, 0.0, 0.0, 0.0, 0.0, 0.0, 0.0, 0.0, 0.0, 0.0, 0.0, 0.0, 0.0, 0.0, 0.0, 0.0, 0.0, 0.0, 0.0, 0.0, 0.0, 0.0, 0.0, 0.0, 0.0, 0.0, 0.0, 0.0, 0.0, 0.0, 0.0, 0.0, 0.0, 0.0, 0.0, 0.0, 0.0, 0.0, 0.0, 0.0, 0.0, 0.0, 0.0, 0.0, 0.0, 0.0, 0.0, 0.0, 0.0, 0.0, 0.0, 0.0, 0.0, 0.0, 0.0, 0.0, 0.0, 0.0, 0.0, 0.0, 0.0, 0.0, 0.0, 0.0, 0.0, 0.0, 0.0, 0.0, 0.0, 0.0, 0.0, 0.0, 0.0, 0.0, 0.0, 0.0, 0.0, 0.0, 0.0, 0.0, 0.0, 0.0, 0.0, 0.0, 0.0, 0.0, 0.0, 0.0, 0.0, 0.0, 0.0, 0.0, 0.0, 0.0, 0.0, 0.0, 0.0, 0.0, 0.0, 0.0, 0.0, 0.0, 0.0, 0.0, 0.0, 0.0, 0.0, 0.0, 0.0, 0.0, 0.0, 0.0, 0.0, 0.0, 0.0, 0.0, 0.0, 0.0, 0.0, 0.0, 0.0, 0.0, 0.0, 0.0, 0.0, 0.0, 0.0, 0.0, 0.0, 0.0, 0.0, 0.0, 0.0, 0.0, 0.0, 0.0, 0.0, 0.0, 0.0, 0.0, 0.0, 0.0, 0.0, 0.0, 0.0, 0.0, 0.0, 0.0, 0.0, 0.0, 0.0, 0.0, 0.0, 0.0, 0.0, 0.0, 0.0, 0.0, 0.0, 0.0, 0.0, 0.0, 0.0, 0.0, 0.0, 0.0, 0.0, 0.0, 0.0, 0.0, 0.0, 0.0, 0.0, 0.0, 0.0, 0.0, 0.0, 0.0, 0.0, 0.0, 0.0, 0.0, 0.0, 0.0, 0.0, 0.0, 0.0, 0.0, 0.0, 0.0, 0.0, 0.0, 0.0, 0.0, 0.0, 0.0, 0.0, 0.0, 0.0, 0.0, 0.0, 0.0, 0.0, 0.0, 0.0, 0.0, 0.0, 0.0, 0.0, 0.0, 0.0, 0.0, 0.0, 0.0, 0.0, 0.0, 0.0, 0.0, 0.0, 0.0, 0.0, 0.0, 0.0, 0.0, 0.0, 0.0, 0.0, 0.0, 0.0, 0.0, 0.0, 0.0, 0.0, 0.0, 0.0, 0.0, 0.0, 0.0, 0.0, 0.0, 0.0, 0.0, 0.0, 0.0, 0.0, 0.0, 0.0])
me_circle_006.materials.append(mat_corn_one)
me_circle_006.materials.append(mat_leaf)
me_circle_006.update()

# ---- objects
ob_circle = bpy.data.objects.new('Circle', me_circle_001)
ob_cylinder = bpy.data.objects.new('Cylinder', me_cylinder)
ob_circle_001 = bpy.data.objects.new('Circle.001', me_circle_009)
ob_circle_002 = bpy.data.objects.new('Circle.002', me_circle_010)
ob_circle_003 = bpy.data.objects.new('Circle.003', me_circle_002)
ob_circle_004 = bpy.data.objects.new('Circle.004', me_circle_003)
ob_circle_005 = bpy.data.objects.new('Circle.005', me_circle_004)
ob_circle_006 = bpy.data.objects.new('Circle.006', me_circle_005)
ob_circle_007 = bpy.data.objects.new('Circle.007', me_circle_006)

# ---- transforms, parenting, visibility, modifiers, constraints
ob_circle.location = (0.0, 0.0, 1.816)
ob_cylinder.location = (0.0, 0.0, 0.9091)
ob_cylinder.scale = (0.4274, 0.4274, -3.945)
ob_circle_001.location = (0.0445, -0.00579, 1.375)
ob_circle_001.rotation_euler = (-0.2907, 0.5736, -0.4747)
ob_circle_002.location = (-0.0009655, 0.03315, 0.5257)
ob_circle_002.rotation_euler = (-0.3782, 0.533, 0.9445)
ob_circle_003.location = (-0.0009655, 0.03315, 1.004)
ob_circle_003.rotation_euler = (-0.3782, 0.533, 3.127)
ob_circle_004.location = (0.0, 0.0, 1.816)
_m = ob_circle_004.modifiers.new('Solidify', 'SOLIDIFY')
_m.solidify_mode = 'NON_MANIFOLD'
ob_circle_005.location = (0.0445, -0.00579, 1.375)
ob_circle_005.rotation_euler = (-0.2907, 0.5736, -0.4747)
_m = ob_circle_005.modifiers.new('Solidify', 'SOLIDIFY')
_m.solidify_mode = 'NON_MANIFOLD'
ob_circle_006.location = (-0.0009655, 0.03315, 1.004)
ob_circle_006.rotation_euler = (-0.3782, 0.533, 3.127)
_m = ob_circle_006.modifiers.new('Solidify', 'SOLIDIFY')
_m.solidify_mode = 'NON_MANIFOLD'
ob_circle_007.location = (-0.0009655, 0.03315, 0.5257)
ob_circle_007.rotation_euler = (-0.3782, 0.533, 0.9445)
_m = ob_circle_007.modifiers.new('Solidify', 'SOLIDIFY')
_m.solidify_mode = 'NON_MANIFOLD'

# ---- collection membership
col_collection.objects.link(ob_circle)
col_collection.objects.link(ob_cylinder)
col_collection.objects.link(ob_circle_001)
col_collection.objects.link(ob_circle_002)
col_collection.objects.link(ob_circle_003)
col_collection.objects.link(ob_circle_004)
col_collection.objects.link(ob_circle_005)
col_collection.objects.link(ob_circle_006)
col_collection.objects.link(ob_circle_007)

# ---- scene / render settings (as saved in the file)
scene.frame_start = 1; scene.frame_end = 250; scene.frame_set(1)
scene.render.engine = 'BLENDER_EEVEE_NEXT'
scene.cycles.sampling_pattern = 'TABULATED_SOBOL'
bpy.context.view_layer.update()

# ---- added for rendering (the .blend has no active camera and no usable light): camera, sun
cam_auto = bpy.data.cameras.new('AutoCamera')
cam_auto.lens = 50.0
cam_auto.sensor_width = 36.0
cam_auto.clip_end = 1000.0
ob_auto_camera = bpy.data.objects.new('AutoCamera', cam_auto)
scene.collection.objects.link(ob_auto_camera)
ob_auto_camera.location = (2.75354, -3.1509, 3.3933)
ob_auto_camera.rotation_euler = (1.09748, -7.21219e-08, 0.694738)
scene.camera = ob_auto_camera
light_auto_sun = bpy.data.lights.new('AutoSun', 'SUN')
light_auto_sun.energy = 3.0
light_auto_sun.angle = 0.0523599
ob_auto_sun = bpy.data.objects.new('AutoSun', light_auto_sun)
scene.collection.objects.link(ob_auto_sun)
ob_auto_sun.rotation_euler = (0.872665, 0.174533, 0.523599)
bpy.context.view_layer.update()
